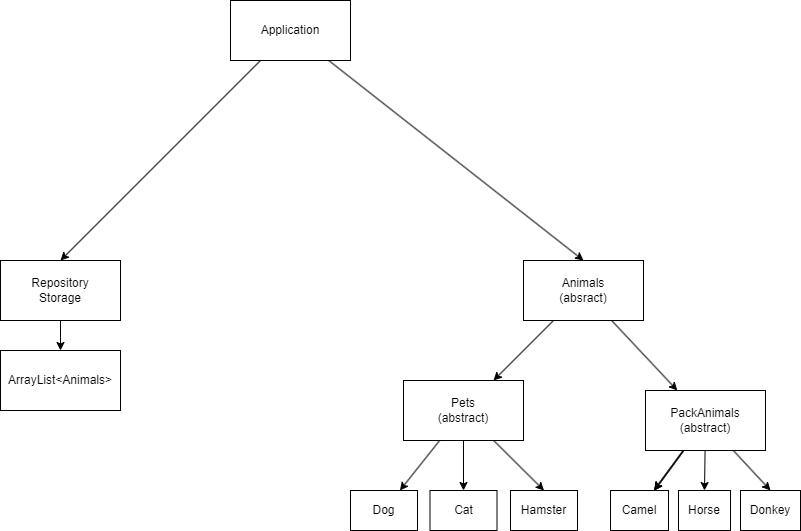

The diagram above was exported from draw.io. Its source (the exported page's mxGraphModel, read from the mxfile embedded in the PNG):
<mxGraphModel dx="2102" dy="1742" grid="1" gridSize="10" guides="1" tooltips="1" connect="1" arrows="1" fold="1" page="1" pageScale="1" pageWidth="850" pageHeight="1100" math="0" shadow="0">
  <root>
    <mxCell id="0" />
    <mxCell id="1" parent="0" />
    <mxCell id="4" value="" style="edgeStyle=none;html=1;" parent="1" source="2" target="3" edge="1">
      <mxGeometry relative="1" as="geometry" />
    </mxCell>
    <mxCell id="6" value="" style="edgeStyle=none;html=1;" parent="1" source="2" target="5" edge="1">
      <mxGeometry relative="1" as="geometry" />
    </mxCell>
    <mxCell id="2" value="Animals&lt;br&gt;(absract)" style="rounded=0;whiteSpace=wrap;html=1;" parent="1" vertex="1">
      <mxGeometry x="363" y="40" width="120" height="60" as="geometry" />
    </mxCell>
    <mxCell id="8" value="" style="edgeStyle=none;html=1;" parent="1" source="3" target="7" edge="1">
      <mxGeometry relative="1" as="geometry" />
    </mxCell>
    <mxCell id="19" style="edgeStyle=none;html=1;entryX=0.5;entryY=0;entryDx=0;entryDy=0;" parent="1" source="3" target="16" edge="1">
      <mxGeometry relative="1" as="geometry" />
    </mxCell>
    <mxCell id="21" style="edgeStyle=none;html=1;entryX=0.5;entryY=0;entryDx=0;entryDy=0;" parent="1" source="3" target="20" edge="1">
      <mxGeometry relative="1" as="geometry" />
    </mxCell>
    <mxCell id="3" value="Pets&lt;br&gt;(abstract)" style="whiteSpace=wrap;html=1;rounded=0;" parent="1" vertex="1">
      <mxGeometry x="243" y="160" width="120" height="60" as="geometry" />
    </mxCell>
    <mxCell id="10" value="" style="edgeStyle=none;html=1;" parent="1" source="5" target="9" edge="1">
      <mxGeometry relative="1" as="geometry" />
    </mxCell>
    <mxCell id="11" value="" style="edgeStyle=none;html=1;" parent="1" source="5" target="9" edge="1">
      <mxGeometry relative="1" as="geometry" />
    </mxCell>
    <mxCell id="12" value="" style="edgeStyle=none;html=1;" parent="1" source="5" target="9" edge="1">
      <mxGeometry relative="1" as="geometry" />
    </mxCell>
    <mxCell id="17" style="edgeStyle=none;html=1;entryX=0.5;entryY=0;entryDx=0;entryDy=0;" parent="1" source="5" target="14" edge="1">
      <mxGeometry relative="1" as="geometry" />
    </mxCell>
    <mxCell id="18" style="edgeStyle=none;html=1;entryX=0.5;entryY=0;entryDx=0;entryDy=0;" parent="1" source="5" target="15" edge="1">
      <mxGeometry relative="1" as="geometry" />
    </mxCell>
    <mxCell id="5" value="PackAnimals&lt;br&gt;(abstract)" style="whiteSpace=wrap;html=1;rounded=0;" parent="1" vertex="1">
      <mxGeometry x="485" y="170" width="120" height="60" as="geometry" />
    </mxCell>
    <mxCell id="7" value="Dog&lt;br&gt;" style="whiteSpace=wrap;html=1;rounded=0;" parent="1" vertex="1">
      <mxGeometry x="190" y="270" width="67" height="40" as="geometry" />
    </mxCell>
    <mxCell id="9" value="Camel" style="whiteSpace=wrap;html=1;rounded=0;" parent="1" vertex="1">
      <mxGeometry x="450" y="270" width="58" height="40" as="geometry" />
    </mxCell>
    <mxCell id="14" value="Horse" style="whiteSpace=wrap;html=1;rounded=0;" parent="1" vertex="1">
      <mxGeometry x="518" y="270" width="52" height="40" as="geometry" />
    </mxCell>
    <mxCell id="15" value="Donkey" style="whiteSpace=wrap;html=1;rounded=0;" parent="1" vertex="1">
      <mxGeometry x="580" y="270" width="60" height="40" as="geometry" />
    </mxCell>
    <mxCell id="16" value="Cat" style="whiteSpace=wrap;html=1;rounded=0;" parent="1" vertex="1">
      <mxGeometry x="269.5" y="270" width="67" height="40" as="geometry" />
    </mxCell>
    <mxCell id="20" value="Hamster" style="whiteSpace=wrap;html=1;rounded=0;" parent="1" vertex="1">
      <mxGeometry x="350" y="270" width="67" height="40" as="geometry" />
    </mxCell>
    <mxCell id="27" value="" style="edgeStyle=none;html=1;" edge="1" parent="1" source="22" target="26">
      <mxGeometry relative="1" as="geometry" />
    </mxCell>
    <mxCell id="22" value="Repository&lt;br&gt;Storage" style="rounded=0;whiteSpace=wrap;html=1;" vertex="1" parent="1">
      <mxGeometry x="-160" y="40" width="120" height="60" as="geometry" />
    </mxCell>
    <mxCell id="24" style="edgeStyle=none;html=1;entryX=0.5;entryY=0;entryDx=0;entryDy=0;" edge="1" parent="1" source="23" target="22">
      <mxGeometry relative="1" as="geometry" />
    </mxCell>
    <mxCell id="25" style="edgeStyle=none;html=1;entryX=0.5;entryY=0;entryDx=0;entryDy=0;" edge="1" parent="1" source="23" target="2">
      <mxGeometry relative="1" as="geometry" />
    </mxCell>
    <mxCell id="23" value="Application" style="rounded=0;whiteSpace=wrap;html=1;" vertex="1" parent="1">
      <mxGeometry x="70" y="-220" width="120" height="60" as="geometry" />
    </mxCell>
    <mxCell id="26" value="ArrayList&amp;lt;Animals&amp;gt;" style="whiteSpace=wrap;html=1;rounded=0;" vertex="1" parent="1">
      <mxGeometry x="-160" y="130" width="120" height="60" as="geometry" />
    </mxCell>
  </root>
</mxGraphModel>